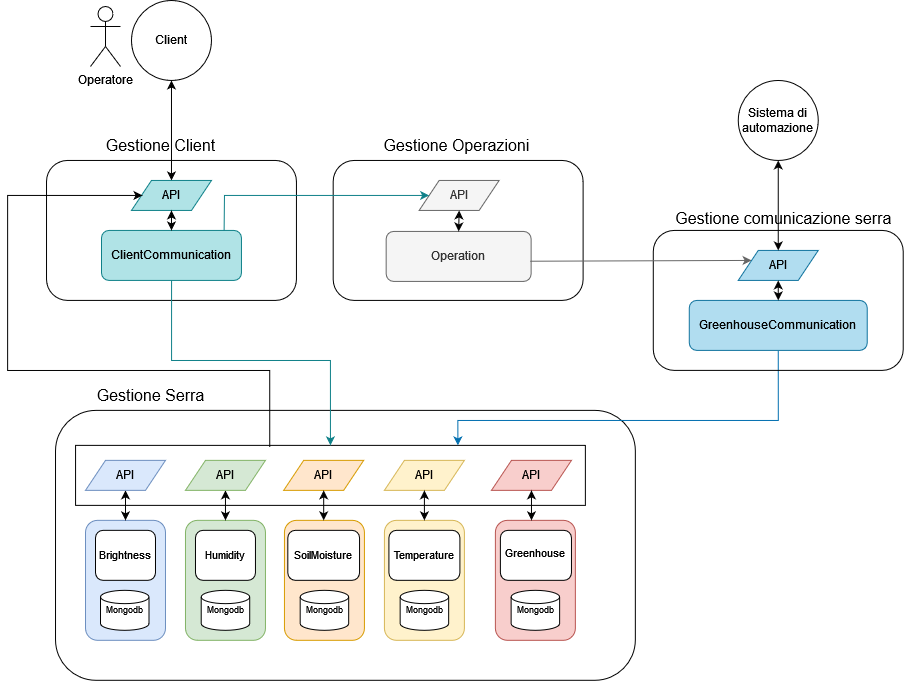

The diagram above was exported from draw.io. Its source (the exported page's mxGraphModel, read from the mxfile embedded in the PNG):
<mxGraphModel dx="1600" dy="789" grid="1" gridSize="10" guides="1" tooltips="1" connect="1" arrows="1" fold="1" page="1" pageScale="1" pageWidth="827" pageHeight="1169" math="0" shadow="0">
  <root>
    <mxCell id="0" />
    <mxCell id="1" parent="0" />
    <mxCell id="2" value="" style="rounded=1;whiteSpace=wrap;html=1;fontSize=12;fillColor=none;" vertex="1" parent="1">
      <mxGeometry x="889" y="960" width="580" height="270" as="geometry" />
    </mxCell>
    <mxCell id="3" value="" style="rounded=1;whiteSpace=wrap;html=1;fontSize=12;fillColor=none;" vertex="1" parent="1">
      <mxGeometry x="1166.75" y="710" width="250" height="140" as="geometry" />
    </mxCell>
    <mxCell id="4" value="" style="rounded=1;whiteSpace=wrap;html=1;verticalAlign=top;fillColor=#fff2cc;strokeColor=#d6b656;" vertex="1" parent="1">
      <mxGeometry x="1218" y="1070" width="80" height="119.99999999999999" as="geometry" />
    </mxCell>
    <mxCell id="5" value="Operation" style="rounded=1;whiteSpace=wrap;html=1;fillColor=#f5f5f5;strokeColor=#666666;fontColor=#333333;" vertex="1" parent="1">
      <mxGeometry x="1219.75" y="781" width="145" height="50" as="geometry" />
    </mxCell>
    <mxCell id="6" value="&lt;font style=&quot;font-size: 16px;&quot;&gt;Gestione Operazioni&lt;br&gt;&lt;/font&gt;" style="text;html=1;align=center;verticalAlign=middle;resizable=0;points=[];autosize=1;strokeColor=none;fillColor=none;" vertex="1" parent="1">
      <mxGeometry x="1204.75" y="680" width="170" height="30" as="geometry" />
    </mxCell>
    <mxCell id="7" value="API" style="shape=parallelogram;perimeter=parallelogramPerimeter;whiteSpace=wrap;html=1;fixedSize=1;fillColor=#f5f5f5;strokeColor=#666666;fontColor=#333333;" vertex="1" parent="1">
      <mxGeometry x="1252.75" y="730" width="80" height="30" as="geometry" />
    </mxCell>
    <mxCell id="8" value="" style="endArrow=classic;startArrow=classic;html=1;rounded=0;entryX=0.5;entryY=1;entryDx=0;entryDy=0;exitX=0.5;exitY=0;exitDx=0;exitDy=0;" edge="1" source="5" target="7" parent="1">
      <mxGeometry width="50" height="50" relative="1" as="geometry">
        <mxPoint x="1446.75" y="940" as="sourcePoint" />
        <mxPoint x="1496.75" y="890" as="targetPoint" />
      </mxGeometry>
    </mxCell>
    <mxCell id="9" style="edgeStyle=none;rounded=0;orthogonalLoop=1;jettySize=auto;html=1;fontSize=12;startArrow=classic;startFill=1;endArrow=classic;endFill=1;exitX=0.5;exitY=0;exitDx=0;exitDy=0;" edge="1" source="49" target="11" parent="1">
      <mxGeometry relative="1" as="geometry">
        <mxPoint x="920" y="414.9999999999998" as="sourcePoint" />
      </mxGeometry>
    </mxCell>
    <mxCell id="10" value="Operatore" style="shape=umlActor;verticalLabelPosition=bottom;verticalAlign=top;html=1;outlineConnect=0;fontSize=12;fillColor=none;" vertex="1" parent="1">
      <mxGeometry x="924" y="556" width="30" height="60" as="geometry" />
    </mxCell>
    <mxCell id="11" value="Client" style="ellipse;whiteSpace=wrap;html=1;aspect=fixed;fontSize=12;fillColor=default;" vertex="1" parent="1">
      <mxGeometry x="965" y="550" width="80" height="80" as="geometry" />
    </mxCell>
    <mxCell id="12" value="" style="rounded=1;whiteSpace=wrap;html=1;verticalAlign=top;fillColor=#ffe6cc;strokeColor=#d79b00;" vertex="1" parent="1">
      <mxGeometry x="1118" y="1070" width="80" height="119.99999999999999" as="geometry" />
    </mxCell>
    <mxCell id="13" value="" style="rounded=0;whiteSpace=wrap;html=1;strokeWidth=1;fontSize=11;" vertex="1" parent="1">
      <mxGeometry x="909" y="995" width="510" height="60" as="geometry" />
    </mxCell>
    <mxCell id="14" value="" style="rounded=1;whiteSpace=wrap;html=1;verticalAlign=top;fillColor=#d5e8d4;strokeColor=#82b366;" vertex="1" parent="1">
      <mxGeometry x="1019" y="1070" width="80" height="119.99999999999999" as="geometry" />
    </mxCell>
    <mxCell id="15" value="" style="rounded=1;whiteSpace=wrap;html=1;verticalAlign=top;fillColor=#dae8fc;strokeColor=#6c8ebf;" vertex="1" parent="1">
      <mxGeometry x="919" y="1070" width="80" height="119.99999999999999" as="geometry" />
    </mxCell>
    <mxCell id="16" value="" style="rounded=1;whiteSpace=wrap;html=1;verticalAlign=top;fillColor=#f8cecc;strokeColor=#b85450;" vertex="1" parent="1">
      <mxGeometry x="1329" y="1070" width="80" height="120" as="geometry" />
    </mxCell>
    <mxCell id="17" value="" style="endArrow=classic;startArrow=classic;html=1;rounded=0;entryX=0.5;entryY=1;entryDx=0;entryDy=0;exitX=0.5;exitY=0;exitDx=0;exitDy=0;" edge="1" source="15" target="33" parent="1">
      <mxGeometry width="50" height="50" relative="1" as="geometry">
        <mxPoint x="959" y="1060" as="sourcePoint" />
        <mxPoint x="1169" y="1000" as="targetPoint" />
      </mxGeometry>
    </mxCell>
    <mxCell id="18" value="&lt;font style=&quot;font-size: 9px;&quot;&gt;Mongodb&lt;/font&gt;" style="strokeWidth=1;html=1;shape=mxgraph.flowchart.database;whiteSpace=wrap;fontSize=9;" vertex="1" parent="1">
      <mxGeometry x="1133.7436170212766" y="1140" width="48.51063829787234" height="40" as="geometry" />
    </mxCell>
    <mxCell id="19" value="&lt;font style=&quot;font-size: 9px;&quot;&gt;Mongodb&lt;/font&gt;" style="strokeWidth=1;html=1;shape=mxgraph.flowchart.database;whiteSpace=wrap;fontSize=9;" vertex="1" parent="1">
      <mxGeometry x="1233.7446808510638" y="1140" width="48.51063829787234" height="40" as="geometry" />
    </mxCell>
    <mxCell id="20" value="&lt;font style=&quot;font-size: 9px;&quot;&gt;Mongodb&lt;/font&gt;" style="strokeWidth=1;html=1;shape=mxgraph.flowchart.database;whiteSpace=wrap;fontSize=9;" vertex="1" parent="1">
      <mxGeometry x="1344.7493617021275" y="1140" width="48.51063829787234" height="40" as="geometry" />
    </mxCell>
    <mxCell id="21" value="Humidity" style="rounded=1;whiteSpace=wrap;html=1;strokeWidth=1;fontSize=11;verticalAlign=middle;" vertex="1" parent="1">
      <mxGeometry x="1029" y="1080" width="60" height="50" as="geometry" />
    </mxCell>
    <mxCell id="22" value="&lt;font style=&quot;font-size: 11px;&quot;&gt;Greenhouse&lt;/font&gt;" style="rounded=1;whiteSpace=wrap;html=1;fontSize=23;align=center;verticalAlign=top;spacing=0;" vertex="1" parent="1">
      <mxGeometry x="1334" y="1080" width="71.1" height="50" as="geometry" />
    </mxCell>
    <mxCell id="23" value="SoilMoisture" style="rounded=1;whiteSpace=wrap;html=1;strokeWidth=1;fontSize=11;verticalAlign=middle;" vertex="1" parent="1">
      <mxGeometry x="1121.37" y="1080" width="71.75" height="50" as="geometry" />
    </mxCell>
    <mxCell id="24" value="Temperature" style="rounded=1;whiteSpace=wrap;html=1;strokeWidth=1;fontSize=11;verticalAlign=middle;" vertex="1" parent="1">
      <mxGeometry x="1222.5" y="1080" width="71" height="50" as="geometry" />
    </mxCell>
    <mxCell id="25" value="" style="endArrow=classic;startArrow=classic;html=1;rounded=0;entryX=0.5;entryY=1;entryDx=0;entryDy=0;exitX=0.5;exitY=0;exitDx=0;exitDy=0;" edge="1" source="14" target="34" parent="1">
      <mxGeometry width="50" height="50" relative="1" as="geometry">
        <mxPoint x="1059" y="1060" as="sourcePoint" />
        <mxPoint x="1269" y="1000" as="targetPoint" />
      </mxGeometry>
    </mxCell>
    <mxCell id="26" value="API" style="shape=parallelogram;perimeter=parallelogramPerimeter;whiteSpace=wrap;html=1;fixedSize=1;fillColor=#ffe6cc;strokeColor=#d79b00;" vertex="1" parent="1">
      <mxGeometry x="1117.25" y="1010" width="80" height="30" as="geometry" />
    </mxCell>
    <mxCell id="27" value="" style="endArrow=classic;startArrow=classic;html=1;rounded=0;entryX=0.5;entryY=1;entryDx=0;entryDy=0;exitX=0.5;exitY=0;exitDx=0;exitDy=0;" edge="1" target="26" parent="1">
      <mxGeometry width="50" height="50" relative="1" as="geometry">
        <mxPoint x="1157.25" y="1070" as="sourcePoint" />
        <mxPoint x="1367.25" y="1000" as="targetPoint" />
      </mxGeometry>
    </mxCell>
    <mxCell id="28" value="API" style="shape=parallelogram;perimeter=parallelogramPerimeter;whiteSpace=wrap;html=1;fixedSize=1;fillColor=#fff2cc;strokeColor=#d6b656;" vertex="1" parent="1">
      <mxGeometry x="1218" y="1010" width="80" height="30" as="geometry" />
    </mxCell>
    <mxCell id="29" value="" style="endArrow=classic;startArrow=classic;html=1;rounded=0;entryX=0.5;entryY=1;entryDx=0;entryDy=0;exitX=0.5;exitY=0;exitDx=0;exitDy=0;" edge="1" target="28" parent="1">
      <mxGeometry width="50" height="50" relative="1" as="geometry">
        <mxPoint x="1258" y="1070" as="sourcePoint" />
        <mxPoint x="1468" y="1000" as="targetPoint" />
      </mxGeometry>
    </mxCell>
    <mxCell id="30" style="edgeStyle=orthogonalEdgeStyle;rounded=0;orthogonalLoop=1;jettySize=auto;html=1;fontSize=11;exitX=0.5;exitY=1;exitDx=0;exitDy=0;fillColor=#1ba1e2;strokeColor=#006EAF;entryX=0.75;entryY=0;entryDx=0;entryDy=0;" edge="1" source="40" target="13" parent="1">
      <mxGeometry relative="1" as="geometry">
        <Array as="points">
          <mxPoint x="1612" y="970" />
          <mxPoint x="1292" y="970" />
        </Array>
      </mxGeometry>
    </mxCell>
    <mxCell id="31" value="API" style="shape=parallelogram;perimeter=parallelogramPerimeter;whiteSpace=wrap;html=1;fixedSize=1;fillColor=#f8cecc;strokeColor=#b85450;" vertex="1" parent="1">
      <mxGeometry x="1325.1" y="1010" width="80" height="30" as="geometry" />
    </mxCell>
    <mxCell id="32" value="" style="endArrow=classic;startArrow=classic;html=1;rounded=0;entryX=0.5;entryY=1;entryDx=0;entryDy=0;exitX=0.5;exitY=0;exitDx=0;exitDy=0;" edge="1" target="31" parent="1">
      <mxGeometry width="50" height="50" relative="1" as="geometry">
        <mxPoint x="1365.1" y="1070" as="sourcePoint" />
        <mxPoint x="1575.1" y="1000" as="targetPoint" />
      </mxGeometry>
    </mxCell>
    <mxCell id="33" value="API" style="shape=parallelogram;perimeter=parallelogramPerimeter;whiteSpace=wrap;html=1;fixedSize=1;fillColor=#dae8fc;strokeColor=#6c8ebf;" vertex="1" parent="1">
      <mxGeometry x="919" y="1010" width="80" height="30" as="geometry" />
    </mxCell>
    <mxCell id="34" value="API" style="shape=parallelogram;perimeter=parallelogramPerimeter;whiteSpace=wrap;html=1;fixedSize=1;fillColor=#d5e8d4;strokeColor=#82b366;" vertex="1" parent="1">
      <mxGeometry x="1019" y="1010" width="80" height="30" as="geometry" />
    </mxCell>
    <mxCell id="35" value="&lt;font style=&quot;font-size: 9px;&quot;&gt;Mongodb&lt;/font&gt;" style="strokeWidth=1;html=1;shape=mxgraph.flowchart.database;whiteSpace=wrap;fontSize=9;" vertex="1" parent="1">
      <mxGeometry x="934" y="1140" width="48.51063829787234" height="40" as="geometry" />
    </mxCell>
    <mxCell id="36" value="&lt;font style=&quot;font-size: 9px;&quot;&gt;Mongodb&lt;/font&gt;" style="strokeWidth=1;html=1;shape=mxgraph.flowchart.database;whiteSpace=wrap;fontSize=9;" vertex="1" parent="1">
      <mxGeometry x="1034.7410638297874" y="1140" width="48.51063829787234" height="40" as="geometry" />
    </mxCell>
    <mxCell id="37" value="&lt;font style=&quot;font-size: 16px;&quot;&gt;Gestione Serra&lt;/font&gt;" style="text;html=1;align=center;verticalAlign=middle;resizable=0;points=[];autosize=1;strokeColor=none;fillColor=none;" vertex="1" parent="1">
      <mxGeometry x="919" y="930" width="130" height="30" as="geometry" />
    </mxCell>
    <mxCell id="38" value="Brightness" style="rounded=1;whiteSpace=wrap;html=1;strokeWidth=1;fontSize=11;verticalAlign=middle;" vertex="1" parent="1">
      <mxGeometry x="929" y="1080" width="60" height="50" as="geometry" />
    </mxCell>
    <mxCell id="39" value="" style="rounded=1;whiteSpace=wrap;html=1;fontSize=12;fillColor=none;" vertex="1" parent="1">
      <mxGeometry x="1486.95" y="780" width="250" height="140" as="geometry" />
    </mxCell>
    <mxCell id="40" value="GreenhouseCommunication" style="rounded=1;whiteSpace=wrap;html=1;fillColor=#b1ddf0;strokeColor=#10739e;" vertex="1" parent="1">
      <mxGeometry x="1522.95" y="850" width="178" height="50" as="geometry" />
    </mxCell>
    <mxCell id="41" value="&lt;font style=&quot;font-size: 16px;&quot;&gt;Gestione comunicazione serra&lt;br&gt;&lt;/font&gt;" style="text;html=1;align=center;verticalAlign=middle;resizable=0;points=[];autosize=1;strokeColor=none;fillColor=none;" vertex="1" parent="1">
      <mxGeometry x="1496.95" y="752.5" width="240" height="30" as="geometry" />
    </mxCell>
    <mxCell id="42" style="rounded=0;orthogonalLoop=1;jettySize=auto;html=1;fontSize=11;fillColor=#f5f5f5;strokeColor=#666666;entryX=0;entryY=0.25;entryDx=0;entryDy=0;exitX=0.993;exitY=0.596;exitDx=0;exitDy=0;exitPerimeter=0;" edge="1" source="5" target="43" parent="1">
      <mxGeometry relative="1" as="geometry">
        <Array as="points" />
        <mxPoint x="1350" y="780" as="sourcePoint" />
      </mxGeometry>
    </mxCell>
    <mxCell id="43" value="API" style="shape=parallelogram;perimeter=parallelogramPerimeter;whiteSpace=wrap;html=1;fixedSize=1;fillColor=#b1ddf0;strokeColor=#10739e;" vertex="1" parent="1">
      <mxGeometry x="1571.95" y="800" width="80" height="30" as="geometry" />
    </mxCell>
    <mxCell id="44" value="" style="endArrow=classic;startArrow=classic;html=1;rounded=0;entryX=0.5;entryY=1;entryDx=0;entryDy=0;exitX=0.5;exitY=0;exitDx=0;exitDy=0;" edge="1" source="40" target="43" parent="1">
      <mxGeometry width="50" height="50" relative="1" as="geometry">
        <mxPoint x="1771.95" y="840" as="sourcePoint" />
        <mxPoint x="1821.95" y="790" as="targetPoint" />
      </mxGeometry>
    </mxCell>
    <mxCell id="45" value="" style="rounded=1;whiteSpace=wrap;html=1;fontSize=12;fillColor=none;" vertex="1" parent="1">
      <mxGeometry x="880" y="710" width="250" height="140" as="geometry" />
    </mxCell>
    <mxCell id="46" style="rounded=0;orthogonalLoop=1;jettySize=auto;html=1;fontSize=11;fillColor=#b0e3e6;strokeColor=#0e8088;exitX=0.876;exitY=0.027;exitDx=0;exitDy=0;exitPerimeter=0;" edge="1" source="47" target="7" parent="1">
      <mxGeometry relative="1" as="geometry">
        <Array as="points">
          <mxPoint x="1058" y="745" />
        </Array>
      </mxGeometry>
    </mxCell>
    <mxCell id="47" value="ClientCommunication" style="rounded=1;whiteSpace=wrap;html=1;fillColor=#b0e3e6;strokeColor=#0e8088;" vertex="1" parent="1">
      <mxGeometry x="935" y="780" width="140" height="50" as="geometry" />
    </mxCell>
    <mxCell id="48" value="&lt;font style=&quot;font-size: 16px;&quot;&gt;Gestione Client&lt;br&gt;&lt;/font&gt;" style="text;html=1;align=center;verticalAlign=middle;resizable=0;points=[];autosize=1;strokeColor=none;fillColor=none;" vertex="1" parent="1">
      <mxGeometry x="929" y="680" width="130" height="30" as="geometry" />
    </mxCell>
    <mxCell id="49" value="API" style="shape=parallelogram;perimeter=parallelogramPerimeter;whiteSpace=wrap;html=1;fixedSize=1;fillColor=#b0e3e6;strokeColor=#0e8088;" vertex="1" parent="1">
      <mxGeometry x="965" y="730" width="80" height="30" as="geometry" />
    </mxCell>
    <mxCell id="50" value="" style="endArrow=classic;startArrow=classic;html=1;rounded=0;entryX=0.5;entryY=1;entryDx=0;entryDy=0;exitX=0.5;exitY=0;exitDx=0;exitDy=0;" edge="1" source="47" target="49" parent="1">
      <mxGeometry width="50" height="50" relative="1" as="geometry">
        <mxPoint x="1160" y="940" as="sourcePoint" />
        <mxPoint x="1210" y="890" as="targetPoint" />
      </mxGeometry>
    </mxCell>
    <mxCell id="51" value="" style="endArrow=classic;startArrow=none;html=1;rounded=0;startFill=0;edgeStyle=orthogonalEdgeStyle;fillColor=#b0e3e6;strokeColor=#0e8088;entryX=0.5;entryY=0;entryDx=0;entryDy=0;" edge="1" source="47" target="13" parent="1">
      <mxGeometry width="50" height="50" relative="1" as="geometry">
        <mxPoint x="1584" y="714" as="sourcePoint" />
        <mxPoint x="1360" y="900" as="targetPoint" />
        <Array as="points">
          <mxPoint x="1005" y="910" />
          <mxPoint x="1164" y="910" />
        </Array>
      </mxGeometry>
    </mxCell>
    <mxCell id="52" value="" style="edgeStyle=none;rounded=0;orthogonalLoop=1;jettySize=auto;html=1;fontSize=12;startArrow=classic;startFill=1;endArrow=classic;endFill=1;entryX=0.5;entryY=0;entryDx=0;entryDy=0;" edge="1" source="53" target="43" parent="1">
      <mxGeometry relative="1" as="geometry">
        <mxPoint x="1615" y="525" as="targetPoint" />
      </mxGeometry>
    </mxCell>
    <mxCell id="53" value="Sistema di automazione" style="ellipse;whiteSpace=wrap;html=1;aspect=fixed;fontSize=12;fillColor=default;" vertex="1" parent="1">
      <mxGeometry x="1571.95" y="630" width="80" height="80" as="geometry" />
    </mxCell>
    <mxCell id="54" style="edgeStyle=orthogonalEdgeStyle;rounded=0;orthogonalLoop=1;jettySize=auto;html=1;entryX=0;entryY=0.5;entryDx=0;entryDy=0;fontSize=11;exitX=0.379;exitY=0.031;exitDx=0;exitDy=0;exitPerimeter=0;" edge="1" parent="1">
      <mxGeometry relative="1" as="geometry">
        <Array as="points">
          <mxPoint x="1103" y="920" />
          <mxPoint x="841" y="920" />
          <mxPoint x="841" y="745" />
        </Array>
        <mxPoint x="1103.29" y="996.8599999999999" as="sourcePoint" />
        <mxPoint x="976" y="745" as="targetPoint" />
      </mxGeometry>
    </mxCell>
  </root>
</mxGraphModel>